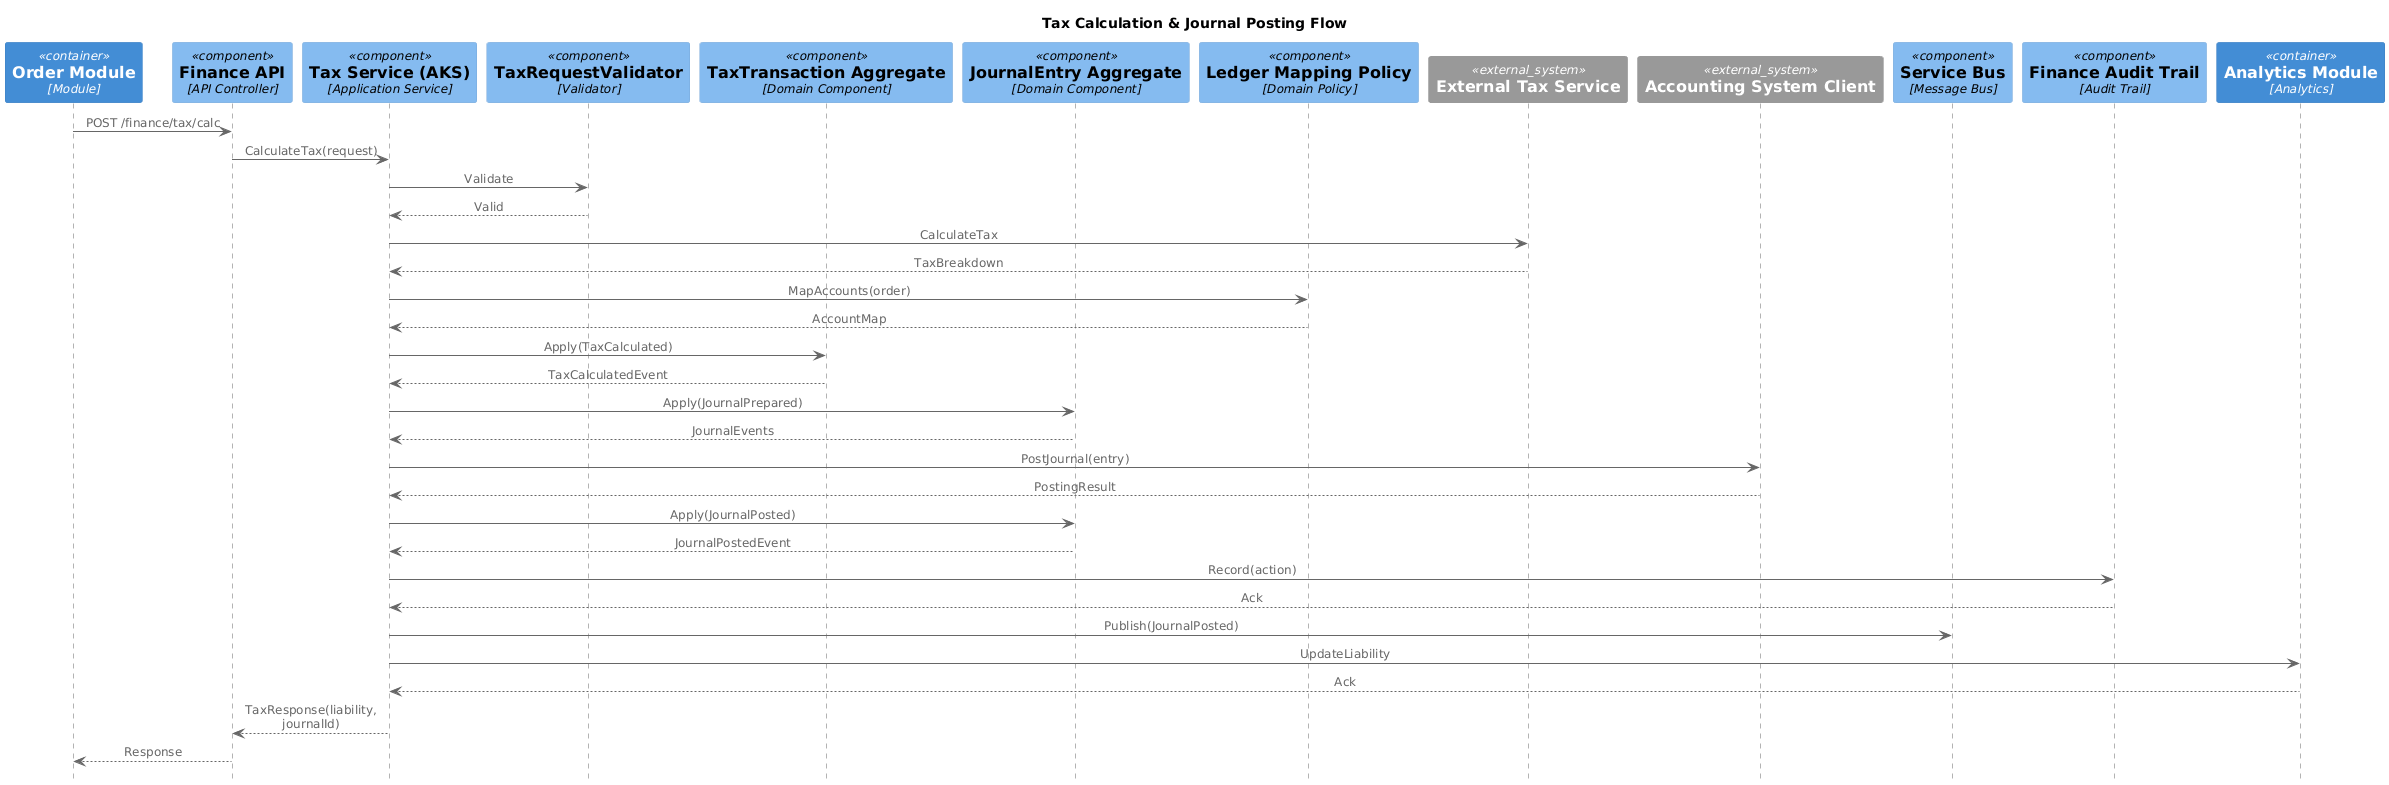

The diagram above was rendered by PlantUML. Its source (embedded in the PNG):
@startuml Tax & Accounting - Journal Posting
' convert it with additional command line argument -DRELATIVE_INCLUDE="relative/absolute" to use locally
!if %variable_exists("RELATIVE_INCLUDE")
  !include ./C4_Component.puml
!else
  !include https://raw.githubusercontent.com/plantuml-stdlib/C4-PlantUML/master/C4_Component.puml
!endif

' Scope: Interactions in an enterprise, software system or container.
' Primary and supporting elements: Depends on the diagram scope -
'     enterprise - people and software systems Related to the enterprise in scope
'     software system - see system context or container diagrams,
'     container - see component diagram.
' Intended audience: Technical and non-technical people, inside and outside of the software development team.

' Sequence diagram introduces (automatically) numbered interactions:
'     (lowercase) increment($offset=1): increase current index (procedure which has no direct output)
'     (lowercase) setIndex($new_index): set the new index (procedure which has no direct output)
'
'     (Uppercase) LastIndex(): return the last used index (function which can be used as argument)
'     (Uppercase) Index($offset=1): returns current index and calculates next index (function which can be used as argument)
'     (Uppercase) SetIndex($new_index): returns new set index and calculates next index (function which can be used as argument)

' enables multi-level boxes
!pragma teoz true


' Legend redefintion
' ##################################
' sequence has no dashed boxes
!if ($LEGEND_DASHED_BOUNDARY == "dashed")
  !$LEGEND_DASHED_BOUNDARY = ""
!endif
!if ($LEGEND_DASHED_TRANSPARENT_BOUNDARY == "dashed")
  !$LEGEND_DASHED_TRANSPARENT_BOUNDARY = ""
!endif
UpdateBoundaryStyle("", $bgColor=$BOUNDARY_BG_COLOR, $fontColor=$BOUNDARY_COLOR, $borderColor=$BOUNDARY_COLOR, $shape=$DEFAULT_SHAPE)
UpdateBoundaryStyle("enterprise", $bgColor=$ENTERPRISE_BOUNDARY_BG_COLOR, $fontColor=$ENTERPRISE_BOUNDARY_COLOR, $borderColor=$ENTERPRISE_BOUNDARY_COLOR, $type="$ENTERPRISE_BOUNDARY_TYPE", $shape=$DEFAULT_SHAPE)
UpdateBoundaryStyle("system", $bgColor=$SYSTEM_BOUNDARY_BG_COLOR, $fontColor=$SYSTEM_BOUNDARY_COLOR, $borderColor=$SYSTEM_BOUNDARY_COLOR, $type="$SYSTEM_BOUNDARY_TYPE", $shape=$DEFAULT_SHAPE)
UpdateBoundaryStyle("container", $bgColor=$CONTAINER_BOUNDARY_BG_COLOR, $fontColor=$CONTAINER_BOUNDARY_COLOR, $borderColor=$CONTAINER_BOUNDARY_COLOR, $type="$CONTAINER_BOUNDARY_TYPE", $shape=$DEFAULT_SHAPE)

' Styling and Layout
' ##################################

!global $display_element_description = %false()

' typically the element/participant descriptions are not displayed in a sequence diagram, but it can be activated with this call
!unquoted procedure SHOW_ELEMENT_DESCRIPTIONS($show="true")
!if ($show == "true")
  !global $display_element_description = %true()
!else
  !global $display_element_description = %false()
!endif
!endprocedure

' typically the foot boxes descriptions are not displayed in a sequence diagram, but it can be activated with this call
!unquoted procedure SHOW_FOOT_BOXES($show="true")
!if ($show == "true")
  show footbox
!else
  hide footbox
!endif
!endprocedure

!global $show_index = %false()
' All relation specific (default) ordinary index numbers can be shown with this call
!unquoted procedure SHOW_INDEX($show="true")
!if ($show == "true")
  !global $show_index = %true()
!else
  !global $show_index = %false()
!endif
!endprocedure

' ======= if no theme is defined hide foot box and activate C4_blue styles
!if (%variable_exists("$THEME"))
!else
' $BOUNDARY_BG_COLOR... have to be defined in theme itself that it can be used in styles,...
' (no default values which are defined in C4.puml) 
' If skinparams and styles are defined with concrete values no variables are required 
!$BOUNDARY_BG_COLOR ?= "transparent"
!$BOUNDARY_COLOR ?= "#444444"
!$ARROW_COLOR ?= "#666666"

' replace transparent with concrete background that it can be used as font color too
!if ($BOUNDARY_BG_COLOR == "transparent")
  !$SEQUENCE_BG_COLOR = white
!else
  !$SEQUENCE_BG_COLOR = $BOUNDARY_BG_COLOR
!endif

' "C4 styled" default is no foot boxes
hide footbox
' "C4 styled" default is that lifeline is arrow color
skinparam SequenceLifelineBorderColor $ARROW_COLOR

skinparam SequenceGroupBodyBackgroundColor $SEQUENCE_BG_COLOR
skinparam SequenceGroupFontColor $BOUNDARY_COLOR
skinparam SequenceGroupBackgroundColor $BOUNDARY_COLOR
skinparam SequenceGroupHeaderFontColor $SEQUENCE_BG_COLOR
skinparam SequenceGroupBorderColor $BOUNDARY_COLOR

skinparam SequenceReferenceBackgroundColor $SEQUENCE_BG_COLOR
skinparam SequenceReferenceFontColor $BOUNDARY_COLOR
skinparam SequenceReferenceHeaderBackgroundColor $BOUNDARY_COLOR
' VIA STYLE
' skinparam SequenceReferenceHeaderFontColor $SEQUENCE_BG_COLOR
<style>
referenceHeader {
  fontcolor $SEQUENCE_BG_COLOR
}
</style>
skinparam SequenceReferenceBorderColor $BOUNDARY_COLOR

skinparam SequenceDividerBackgroundColor $SEQUENCE_BG_COLOR
skinparam SequenceDividerFontColor $BOUNDARY_COLOR
skinparam SequenceDividerBorderColor $BOUNDARY_COLOR

' VIA STYLE
' skinparam SequenceDelayFontColor green
<style>
sequenceDiagram {
  delay {
    FontColor $BOUNDARY_COLOR
  }
}
</style>
!endif
' ======= if no theme is defined hide foot box and activate C4_blue styles

' Elements redefinition
' ##################################

' all elements have to be displayed as participant
' participants requires ` %newline()` instead of `\n`

!unquoted function $breakWithNewline($text, $lineEnd, $lineStart, $widthStr="-1")
!$width = %intval($widthStr)
!$multiLine = ""
!if (%strpos($text, "\n") >= 0)
  !while (%strpos($text, "\n") >= 0)
    !$brPos = %strpos($text, "\n")
    !if ($brPos > 0)
      !$multiLine = $multiLine + %substr($text, 0, $brPos) + $lineEnd + %newline() + $lineStart
    !else
      ' <U+00A0> non breaking change that newLine breaks with formats can be used with \n\n 
      !$multiLine = $multiLine + "<U+00A0>" + $lineEnd + %newline() + $lineStart
    !endif
    !$text = %substr($text, $brPos+2)
    !if (%strlen($text) == 0)
      !$text = "<U+00A0>"
    !endif
  !endwhile
!else
  !while ($width>0 && %strlen($text) > $width)
    !$brPos = $width
    !while ($brPos > 0 && %substr($text, $brPos, 1) != ' ')
      !$brPos = $brPos - 1
    !endwhile

    !if ($brPos < 1)
      !$brPos = %strpos($text, " ")
    !else
    !endif

    !if ($brPos > 0)
      !$multiLine = $multiLine + %substr($text, 0, $brPos) + $lineEnd + %newline() + $lineStart
      !$text = %substr($text, $brPos + 1)
    !else
      !$multiLine = $multiLine+ $text
      !$text = ""
    !endif
  !endwhile
!endif
!if (%strlen($text) > 0)
  !$multiLine = $multiLine + $text
!endif
!return $multiLine
!endfunction

!unquoted function $breakNewLineLabel($text)
!$multiLine = $breakWithNewline($text, "", "==")
!return $multiLine
!endfunction

!unquoted function $breakNewLineDescr($text)
  !return $breakWithNewline($text, "", "", $REL_DESCR_MAX_CHAR_WIDTH)
!endfunction

!unquoted function $breakNewLineTechn($text)
  !$lineStart = "</size>//"
  !$lineEnd = '//<size:'+$TECHN_FONT_SIZE+'>'
  !return $breakWithNewline($text, $lineStart, $lineEnd, $REL_TECHN_MAX_CHAR_WIDTH)
!endfunction

' properties are not displayed in sequence diagram (size would be too big)
' $breakLabel() not required by participant
!procedure $getParticipant($elementType, $alias, $label, $techn, $descr, $sprite, $tags, $link)
  !$sprite=$toElementArg($sprite, $tags, "ElementTagSprite", $elementType)
  !$techn=$toElementArg($techn, $tags, "ElementTagTechn", $elementType)
  !$stereo = $toStereos($elementType,$tags)
  !$calcLabel = "== " + $breakNewLineLabel($label)
  !$calcTech = "//<size:" + $TECHN_FONT_SIZE + ">[" + $breakNewLineTechn($techn) + "]</size>//"
  !$calcDescr = $breakNewLineDescr($descr)
  !$calcLink = $getLink($link)

participant $alias $stereo $calcLink [
!if ($sprite != "")
$getSprite($sprite)
!endif
!if ($label != "")
$calcLabel
!endif
!if ($techn != "")
$calcTech
!endif
!if ($display_element_description == %true() && $descr != "")

$calcDescr
!endif
]
!endprocedure


!unquoted procedure Person($alias, $label, $descr="", $sprite="", $tags="", $link="", $type="")
  ' $type reuses $techn definition of $tags
  $getParticipant("person", $alias, $label, $type, $descr, $sprite, $tags, $link)
!endprocedure

!unquoted procedure Person_Ext($alias, $label, $descr="", $sprite="", $tags="", $link="", $type="")
  ' $type reuses $techn definition of $tags
  $getParticipant("external_person", $alias, $label, $type, $descr, $sprite, $tags, $link)
!endprocedure

!unquoted procedure System($alias, $label, $descr="", $sprite="", $tags="", $link="", $type="", $baseShape="rectangle")
  ' $type reuses $techn definition of $tags
  $getParticipant("system", $alias, $label, $type, $descr, $sprite, $tags, $link)
!endprocedure

!unquoted procedure SystemDb($alias, $label, $descr="", $sprite="", $tags="", $link="", $type="")
  ' $type reuses $techn definition of $tags
  $getParticipant("system", $alias, $label, $type, $descr, $sprite, $tags, $link)
!endprocedure

!unquoted procedure SystemQueue($alias, $label, $descr="", $sprite="", $tags="", $link="", $type="")
  ' $type reuses $techn definition of $tags
  $getParticipant("system", $alias, $label, $type, $descr, $sprite, $tags, $link)
!endprocedure

!unquoted procedure System_Ext($alias, $label, $descr="", $sprite="", $tags="", $link="", $type="", $baseShape="rectangle")
  ' $type reuses $techn definition of $tags
  $getParticipant("external_system", $alias, $label, $type, $descr, $sprite, $tags, $link)
!endprocedure

!unquoted procedure SystemDb_Ext($alias, $label, $descr="", $sprite="", $tags="", $link="", $type="")
  ' $type reuses $techn definition of $tags
  $getParticipant("external_system", $alias, $label, $type, $descr, $sprite, $tags, $link)
!endprocedure

!unquoted procedure SystemQueue_Ext($alias, $label, $descr="", $sprite="", $tags="", $link="", $type="")
  ' $type reuses $techn definition of $tags
  $getParticipant("external_system", $alias, $label, $type, $descr, $sprite, $tags, $link)
!endprocedure



!unquoted procedure Container($alias, $label, $techn="", $descr="", $sprite="", $tags="", $link="", $baseShape="rectangle")
  $getParticipant("container", $alias, $label, $techn, $descr, $sprite, $tags, $link)
!endprocedure

!unquoted procedure ContainerDb($alias, $label, $techn="", $descr="", $sprite="", $tags="", $link="")
  $getParticipant("container", $alias, $label, $techn, $descr, $sprite, $tags, $link)
!endprocedure

!unquoted procedure ContainerQueue($alias, $label, $techn="", $descr="", $sprite="", $tags="", $link="")
  $getParticipant("container", $alias, $label, $techn, $descr, $sprite, $tags, $link)
!endprocedure

!unquoted procedure Container_Ext($alias, $label, $techn="", $descr="", $sprite="", $tags="", $link="", $baseShape="rectangle")
  $getParticipant("external_container", $alias, $label, $techn, $descr, $sprite, $tags, $link)
!endprocedure

!unquoted procedure ContainerDb_Ext($alias, $label, $techn="", $descr="", $sprite="", $tags="", $link="")
  $getParticipant("external_container", $alias, $label, $techn, $descr, $sprite, $tags, $link)
!endprocedure

!unquoted procedure ContainerQueue_Ext($alias, $label, $techn="", $descr="", $sprite="", $tags="", $link="")
  $getParticipant("external_container", $alias, $label, $techn, $descr, $sprite, $tags, $link)
!endprocedure



!unquoted procedure Component($alias, $label, $techn="", $descr="", $sprite="", $tags="", $link="", $baseShape="rectangle")
  $getParticipant("component", $alias, $label, $techn, $descr, $sprite, $tags, $link)
!endprocedure

!unquoted procedure ComponentDb($alias, $label, $techn="", $descr="", $sprite="", $tags="", $link="")
  $getParticipant("component", $alias, $label, $techn, $descr, $sprite, $tags, $link)
!endprocedure

!unquoted procedure ComponentQueue($alias, $label, $techn="", $descr="", $sprite="", $tags="", $link="")
  $getParticipant("component", $alias, $label, $techn, $descr, $sprite, $tags, $link)
!endprocedure

!unquoted procedure Component_Ext($alias, $label, $techn="", $descr="", $sprite="", $tags="", $link="", $baseShape="rectangle")
  $getParticipant("external_component", $alias, $label, $techn, $descr, $sprite, $tags, $link)
!endprocedure

!unquoted procedure ComponentDb_Ext($alias, $label, $techn="", $descr="", $sprite="", $tags="", $link="")
  $getParticipant("external_component", $alias, $label, $techn, $descr, $sprite, $tags, $link)
!endprocedure

!unquoted procedure ComponentQueue_Ext($alias, $label, $techn="", $descr="", $sprite="", $tags="", $link="")
  $getParticipant("external_component", $alias, $label, $techn, $descr, $sprite, $tags, $link)
!endprocedure

' Convenience participant aliases (backwards compatibility with previous templates)
!unquoted procedure Participant_UI($alias, $label, $descr="")
  Person_Ext($alias, $label, $descr)
!endprocedure
!unquoted procedure Participant_Controller($alias, $label, $descr="")
  Component($alias, $label, "API Controller", $descr)
!endprocedure
!unquoted procedure Participant_App($alias, $label, $descr="")
  Component($alias, $label, "Application Service", $descr)
!endprocedure
!unquoted procedure Participant_Aggregate($alias, $label, $descr="")
  Component($alias, $label, "Domain Aggregate", $descr)
!endprocedure
!unquoted procedure Participant_Policy($alias, $label, $descr="")
  Component($alias, $label, "Domain Policy", $descr)
!endprocedure
!unquoted procedure Participant_Saga($alias, $label, $descr="")
  Component($alias, $label, "Saga/Workflow", $descr)
!endprocedure
!unquoted procedure Participant_Validator($alias, $label, $descr="")
  Component($alias, $label, "Validator", $descr)
!endprocedure
!unquoted procedure Participant_Workflow($alias, $label, $descr="")
  Component($alias, $label, "Workflow Handler", $descr)
!endprocedure
!unquoted procedure Participant_Module($alias, $label, $descr="")
  Container($alias, $label, "Module", $descr)
!endprocedure
!unquoted procedure Participant_AppService($alias, $label, $descr="")
  Component($alias, $label, "Application Service", $descr)
!endprocedure
!unquoted procedure Participant_Payment($alias, $label, $descr="")
  Component($alias, $label, "Payment Adapter", $descr)
!endprocedure
!unquoted procedure Participant_Inventory($alias, $label, $descr="")
  Component($alias, $label, "Inventory Adapter", $descr)
!endprocedure
!unquoted procedure Participant_Shipping($alias, $label, $descr="")
  Component($alias, $label, "Shipping Adapter", $descr)
!endprocedure
!unquoted procedure Participant_Tax($alias, $label, $descr="")
  Component($alias, $label, "Tax Adapter", $descr)
!endprocedure
!unquoted procedure Participant_EventBus($alias, $label, $descr="")
  ComponentQueue($alias, $label, "Message Bus", $descr)
!endprocedure
!unquoted procedure Participant_Accounting($alias, $label, $descr="")
  Component($alias, $label, "Accounting Adapter", $descr)
!endprocedure
!unquoted procedure Participant_ShippingModule($alias, $label, $descr="")
  Container($alias, $label, "Module", $descr)
!endprocedure
!unquoted procedure Participant_InventoryModule($alias, $label, $descr="")
  Container($alias, $label, "Module", $descr)
!endprocedure
!unquoted procedure Participant_Analytics($alias, $label, $descr="")
  Container($alias, $label, "Analytics", $descr)
!endprocedure
!unquoted procedure Participant_Scheduler($alias, $label, $descr="")
  Component($alias, $label, "Scheduler", $descr)
!endprocedure
!unquoted procedure Participant_TaskRepo($alias, $label, $descr="")
  ComponentDb($alias, $label, "Repository", $descr)
!endprocedure
!unquoted procedure Participant_RFDevice($alias, $label, $descr="")
  System_Ext($alias, $label, $descr)
!endprocedure
!unquoted procedure Participant_Purchasing($alias, $label, $descr="")
  Container($alias, $label, "Purchasing Module", $descr)
!endprocedure
!unquoted procedure Participant_Adapter($alias, $label, $descr="")
  Component($alias, $label, "Adapter", $descr)
!endprocedure
!unquoted procedure Participant_DocStore($alias, $label, $descr="")
  Component($alias, $label, "Document Store", $descr)
!endprocedure
!unquoted procedure Participant_Domain($alias, $label, $descr="")
  Component($alias, $label, "Domain Component", $descr)
!endprocedure
!unquoted procedure Participant_External($alias, $label, $descr="")
  System_Ext($alias, $label, $descr)
!endprocedure
!unquoted procedure Participant_Notification($alias, $label, $descr="")
  Component($alias, $label, "Notification Publisher", $descr)
!endprocedure
!unquoted procedure Participant_Evidence($alias, $label, $descr="")
  Component($alias, $label, "Evidence Store", $descr)
!endprocedure
!unquoted procedure Participant_Shared($alias, $label, $descr="")
  Component($alias, $label, "Shared Service", $descr)
!endprocedure
!unquoted procedure Participant_Refund($alias, $label, $descr="")
  Component($alias, $label, "Refund Adapter", $descr)
!endprocedure
!unquoted procedure Participant_Audit($alias, $label, $descr="")
  Component($alias, $label, "Audit Trail", $descr)
!endprocedure
!unquoted procedure Participant_Tracking($alias, $label, $descr="")
  Component($alias, $label, "Tracking Listener", $descr)
!endprocedure

' Boundary redefinition
' ##################################

' all boundaries have to be displayed as box and 
' !!! important changes: without { at the end; and boundary ends with Boundary_End() instead of }

' alias ignored
' $breakLabel() not required by participant

!unquoted procedure Boundary($alias, $label, $type="", $tags="", $link="", $descr = "")
!$boundaryTags = $addBoundaryPostfix($tags)
' boundary $type reuses $techn definition of $boundaryTags
!$type=$toElementArg($type, $boundaryTags, "ElementTagTechn", "boundary")
!$sprite=$toElementArg("", $boundaryTags, "ElementTagSprite", "boundary")
!$labelSprite=""
!if ($sprite != "")
  ' add sprite in label line that it is more compact
  !$labelSprite = $getSprite($smallVersionSprite($sprite, $BOUNDARY_IMAGE_SIZE_FACTOR)) + ' '
!endif
!if ($link != "")
  !$usedNewLine = ']]\n== [[' + $link + ' '
  !$labelType = '== [[' + $link + ' ' + $labelSprite + $breakText($label, $usedNewLine) + ']]'
!else
  !$usedNewLine = '\n== '
  !$labelType = $labelSprite + $breakText($label, $usedNewLine)
!endif
!if (type != "")
    !$labelType = $labelType + '\n<size:' + $TECHN_FONT_SIZE + '>[' + $type + ']</size>'
!endif
!if ($display_element_description == %true() && $descr != "")
    !$labelType = $labelType + '\n\n' + $breakDescr($descr, $BOUNDARY_DESCR_MAX_CHAR_WIDTH)
!endif
box "$labelType" $toStereos("boundary", $boundaryTags)
!endprocedure

!procedure Boundary_End()
end box
!endprocedure

!unquoted procedure Enterprise_Boundary($alias, $label, $tags="", $link="", $descr = "")
  !if ($tags != "")
    !$allTags = $tags + '+enterprise'
  !else
    !$allTags = 'enterprise'
  !endif
  ' $type defined via $tag style
  Boundary($alias, $label, "", $allTags, $link, $descr)
!endprocedure

!unquoted procedure System_Boundary($alias, $label, $tags="", $link="", $descr = "")
  !if ($tags != "")
    !$allTags = $tags + '+system'
  !else
    !$allTags = 'system'
  !endif
  ' $type defined via $tag style
  Boundary($alias, $label, "", $allTags, $link, $descr)
!endprocedure

!unquoted procedure Container_Boundary($alias, $label, $tags="", $link="", $descr = "")
  !if ($tags != "")
    !$allTags = $tags + '+container'
  !else
    !$allTags = 'container'
  !endif
  ' $type defined via $tag style
  Boundary($alias, $label, "", $allTags, $link, $descr)
!endprocedure

' Relationship (redefinition)
' ##################################

' only Rel is supported in sequence diagram

' first Rel() supports the $index and $rel argument too; second Rel() overwrites C4.puml definition
' don't add empty lines in procedure otherwise & calls are not working anymore '& a -> b: call' are not working anymore
!unquoted procedure Rel($from, $to, $label, $techn="", $descr="", $sprite="", $tags="", $link="", $index="", $rel="")
  !if ($show_index == %true())
    !$pre = $getPrefix($index)
  !else
    !$pre = ""
  !endif
  !if ($rel == "")
    !$rel = "->"
  !endif
$getRel($rel, $from, $to, $pre + $label, $techn, $descr, $sprite, $tags, $link)
!endprocedure
!unquoted procedure Rel($from, $to, $label, $techn="", $descr="", $sprite="", $tags="", $link="")
Rel($from, $to, $label, $techn, $descr, $sprite, $tags, $link, "", "")
!endprocedure


title Tax Calculation & Journal Posting Flow

Participant_Module(orderModule, "Order Module")
Participant_Controller(taxController, "Finance API", "TaxAccountingController")
Participant_App(taxApp, "Tax Service (AKS)")
Participant_Validator(taxValidator, "TaxRequestValidator")
Participant_Domain(taxAggregate, "TaxTransaction Aggregate")
Participant_Domain(journalAggregate, "JournalEntry Aggregate")
Participant_Policy(ledgerPolicy, "Ledger Mapping Policy")
Participant_External(taxService, "External Tax Service")
Participant_External(accountingClient, "Accounting System Client")
Participant_EventBus(eventBus, "Service Bus")
Participant_Audit(auditTrail, "Finance Audit Trail")
Participant_Analytics(analyticsModule, "Analytics Module")

orderModule -> taxController : POST /finance/tax/calc
taxController -> taxApp : CalculateTax(request)
taxApp -> taxValidator : Validate
taxValidator --> taxApp : Valid
taxApp -> taxService : CalculateTax
taxService --> taxApp : TaxBreakdown
taxApp -> ledgerPolicy : MapAccounts(order)
ledgerPolicy --> taxApp : AccountMap
taxApp -> taxAggregate : Apply(TaxCalculated)
taxAggregate --> taxApp : TaxCalculatedEvent
taxApp -> journalAggregate : Apply(JournalPrepared)
journalAggregate --> taxApp : JournalEvents
taxApp -> accountingClient : PostJournal(entry)
accountingClient --> taxApp : PostingResult
taxApp -> journalAggregate : Apply(JournalPosted)
journalAggregate --> taxApp : JournalPostedEvent
taxApp -> auditTrail : Record(action)
auditTrail --> taxApp : Ack
taxApp -> eventBus : Publish(JournalPosted)
taxApp -> analyticsModule : UpdateLiability
analyticsModule --> taxApp : Ack
taxApp --> taxController : TaxResponse(liability, journalId)
taxController --> orderModule : Response

@enduml